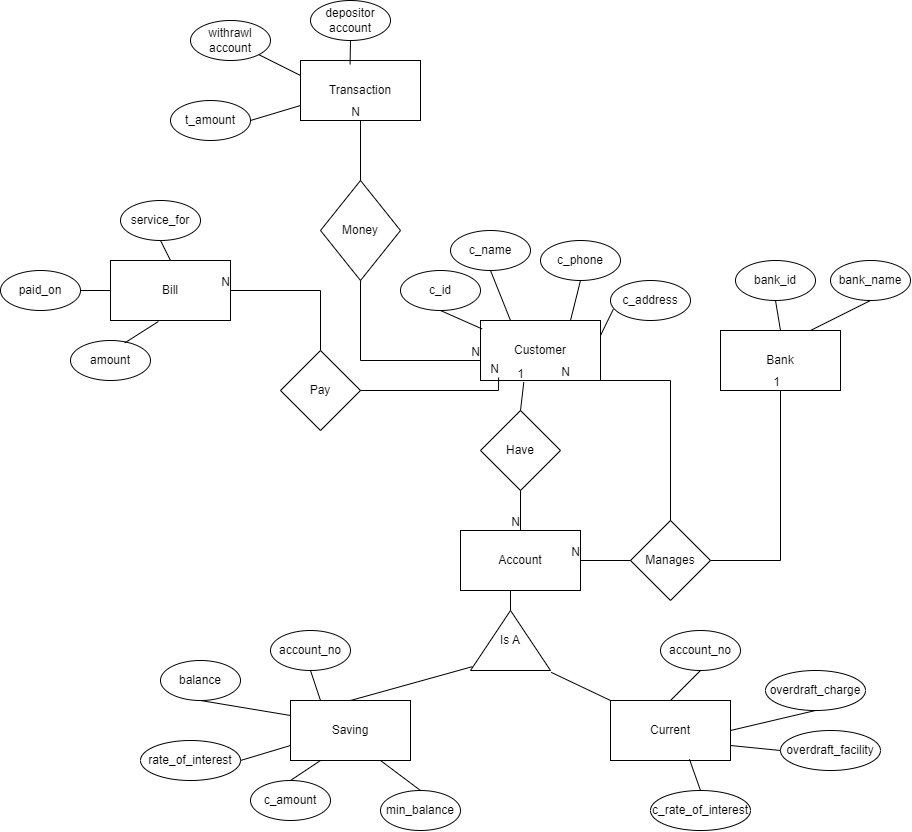

The diagram above was exported from draw.io. Its source (the exported page's mxGraphModel, read from the mxfile embedded in the PNG):
<mxGraphModel dx="2313" dy="751" grid="1" gridSize="10" guides="1" tooltips="1" connect="1" arrows="1" fold="1" page="1" pageScale="1" pageWidth="850" pageHeight="1100" math="0" shadow="0" extFonts="Permanent Marker^https://fonts.googleapis.com/css?family=Permanent+Marker">
  <root>
    <mxCell id="0" />
    <mxCell id="1" parent="0" />
    <mxCell id="eqFEURYnAsnGI_twmUpY-1" value="Customer" style="rounded=0;whiteSpace=wrap;html=1;" vertex="1" parent="1">
      <mxGeometry x="90" y="340" width="120" height="60" as="geometry" />
    </mxCell>
    <mxCell id="eqFEURYnAsnGI_twmUpY-2" value="Bank" style="rounded=0;whiteSpace=wrap;html=1;" vertex="1" parent="1">
      <mxGeometry x="330" y="350" width="120" height="60" as="geometry" />
    </mxCell>
    <mxCell id="eqFEURYnAsnGI_twmUpY-5" value="Have" style="rhombus;whiteSpace=wrap;html=1;" vertex="1" parent="1">
      <mxGeometry x="90" y="430" width="80" height="80" as="geometry" />
    </mxCell>
    <mxCell id="eqFEURYnAsnGI_twmUpY-6" value="Account" style="rounded=0;whiteSpace=wrap;html=1;" vertex="1" parent="1">
      <mxGeometry x="70" y="550" width="120" height="60" as="geometry" />
    </mxCell>
    <mxCell id="eqFEURYnAsnGI_twmUpY-7" value="Manages" style="rhombus;whiteSpace=wrap;html=1;" vertex="1" parent="1">
      <mxGeometry x="240" y="540" width="80" height="80" as="geometry" />
    </mxCell>
    <mxCell id="eqFEURYnAsnGI_twmUpY-8" value="Is A" style="triangle;whiteSpace=wrap;html=1;direction=north;" vertex="1" parent="1">
      <mxGeometry x="80" y="630" width="80" height="60" as="geometry" />
    </mxCell>
    <mxCell id="eqFEURYnAsnGI_twmUpY-13" value="Saving" style="rounded=0;whiteSpace=wrap;html=1;" vertex="1" parent="1">
      <mxGeometry x="-100" y="720" width="120" height="60" as="geometry" />
    </mxCell>
    <mxCell id="eqFEURYnAsnGI_twmUpY-14" value="Current" style="rounded=0;whiteSpace=wrap;html=1;" vertex="1" parent="1">
      <mxGeometry x="220" y="720" width="120" height="60" as="geometry" />
    </mxCell>
    <mxCell id="eqFEURYnAsnGI_twmUpY-15" value="c_id" style="ellipse;whiteSpace=wrap;html=1;" vertex="1" parent="1">
      <mxGeometry x="10" y="290" width="80" height="40" as="geometry" />
    </mxCell>
    <mxCell id="eqFEURYnAsnGI_twmUpY-16" value="c_phone" style="ellipse;whiteSpace=wrap;html=1;" vertex="1" parent="1">
      <mxGeometry x="150" y="260" width="80" height="40" as="geometry" />
    </mxCell>
    <mxCell id="eqFEURYnAsnGI_twmUpY-17" value="c_name" style="ellipse;whiteSpace=wrap;html=1;" vertex="1" parent="1">
      <mxGeometry x="60" y="250" width="80" height="40" as="geometry" />
    </mxCell>
    <mxCell id="eqFEURYnAsnGI_twmUpY-18" value="c_address" style="ellipse;whiteSpace=wrap;html=1;" vertex="1" parent="1">
      <mxGeometry x="220" y="300" width="80" height="40" as="geometry" />
    </mxCell>
    <mxCell id="eqFEURYnAsnGI_twmUpY-19" value="c_amount" style="ellipse;whiteSpace=wrap;html=1;" vertex="1" parent="1">
      <mxGeometry x="-140" y="800" width="80" height="40" as="geometry" />
    </mxCell>
    <mxCell id="eqFEURYnAsnGI_twmUpY-20" value="min_balance" style="ellipse;whiteSpace=wrap;html=1;" vertex="1" parent="1">
      <mxGeometry x="-10" y="810" width="80" height="40" as="geometry" />
    </mxCell>
    <mxCell id="eqFEURYnAsnGI_twmUpY-21" value="balance" style="ellipse;whiteSpace=wrap;html=1;" vertex="1" parent="1">
      <mxGeometry x="-230" y="680" width="80" height="40" as="geometry" />
    </mxCell>
    <mxCell id="eqFEURYnAsnGI_twmUpY-22" value="c_rate_of_interest" style="ellipse;whiteSpace=wrap;html=1;" vertex="1" parent="1">
      <mxGeometry x="260" y="810" width="100" height="40" as="geometry" />
    </mxCell>
    <mxCell id="eqFEURYnAsnGI_twmUpY-23" value="overdraft_facility" style="ellipse;whiteSpace=wrap;html=1;" vertex="1" parent="1">
      <mxGeometry x="390" y="750" width="100" height="40" as="geometry" />
    </mxCell>
    <mxCell id="eqFEURYnAsnGI_twmUpY-24" value="overdraft_charge" style="ellipse;whiteSpace=wrap;html=1;" vertex="1" parent="1">
      <mxGeometry x="375" y="690" width="100" height="40" as="geometry" />
    </mxCell>
    <mxCell id="eqFEURYnAsnGI_twmUpY-26" value="" style="endArrow=none;html=1;rounded=0;exitX=0.75;exitY=0;exitDx=0;exitDy=0;exitPerimeter=0;entryX=0.5;entryY=1;entryDx=0;entryDy=0;" edge="1" parent="1" source="eqFEURYnAsnGI_twmUpY-1" target="eqFEURYnAsnGI_twmUpY-16">
      <mxGeometry width="50" height="50" relative="1" as="geometry">
        <mxPoint x="170" y="340" as="sourcePoint" />
        <mxPoint x="230" y="300" as="targetPoint" />
      </mxGeometry>
    </mxCell>
    <mxCell id="eqFEURYnAsnGI_twmUpY-30" value="" style="endArrow=none;html=1;rounded=0;entryX=0.035;entryY=0.72;entryDx=0;entryDy=0;entryPerimeter=0;exitX=1;exitY=0.25;exitDx=0;exitDy=0;" edge="1" parent="1" source="eqFEURYnAsnGI_twmUpY-1" target="eqFEURYnAsnGI_twmUpY-18">
      <mxGeometry width="50" height="50" relative="1" as="geometry">
        <mxPoint x="226.8" y="412.4" as="sourcePoint" />
        <mxPoint x="280.00000000000006" y="360" as="targetPoint" />
      </mxGeometry>
    </mxCell>
    <mxCell id="eqFEURYnAsnGI_twmUpY-31" value="" style="endArrow=none;html=1;rounded=0;entryX=0.5;entryY=1;entryDx=0;entryDy=0;exitX=0.25;exitY=0;exitDx=0;exitDy=0;" edge="1" parent="1" source="eqFEURYnAsnGI_twmUpY-1" target="eqFEURYnAsnGI_twmUpY-17">
      <mxGeometry width="50" height="50" relative="1" as="geometry">
        <mxPoint x="140" y="350" as="sourcePoint" />
        <mxPoint x="146.60000000000005" y="290" as="targetPoint" />
      </mxGeometry>
    </mxCell>
    <mxCell id="eqFEURYnAsnGI_twmUpY-34" value="" style="endArrow=none;html=1;rounded=0;entryX=0.5;entryY=1;entryDx=0;entryDy=0;exitX=0.013;exitY=0.14;exitDx=0;exitDy=0;exitPerimeter=0;" edge="1" parent="1" source="eqFEURYnAsnGI_twmUpY-1" target="eqFEURYnAsnGI_twmUpY-15">
      <mxGeometry width="50" height="50" relative="1" as="geometry">
        <mxPoint x="16.80000000000001" y="380" as="sourcePoint" />
        <mxPoint x="70.00000000000006" y="327.6" as="targetPoint" />
      </mxGeometry>
    </mxCell>
    <mxCell id="eqFEURYnAsnGI_twmUpY-37" value="rate_of_interest" style="ellipse;whiteSpace=wrap;html=1;" vertex="1" parent="1">
      <mxGeometry x="-250" y="760" width="100" height="40" as="geometry" />
    </mxCell>
    <mxCell id="eqFEURYnAsnGI_twmUpY-43" value="Bill" style="rounded=0;whiteSpace=wrap;html=1;" vertex="1" parent="1">
      <mxGeometry x="-280" y="280" width="120" height="60" as="geometry" />
    </mxCell>
    <mxCell id="eqFEURYnAsnGI_twmUpY-44" value="Transaction" style="rounded=0;whiteSpace=wrap;html=1;" vertex="1" parent="1">
      <mxGeometry x="-90" y="80" width="120" height="60" as="geometry" />
    </mxCell>
    <mxCell id="eqFEURYnAsnGI_twmUpY-45" value="Money" style="rhombus;whiteSpace=wrap;html=1;" vertex="1" parent="1">
      <mxGeometry x="-70" y="200" width="80" height="100" as="geometry" />
    </mxCell>
    <mxCell id="eqFEURYnAsnGI_twmUpY-46" value="Pay" style="rhombus;whiteSpace=wrap;html=1;" vertex="1" parent="1">
      <mxGeometry x="-110" y="370" width="80" height="80" as="geometry" />
    </mxCell>
    <mxCell id="eqFEURYnAsnGI_twmUpY-54" value="t_amount" style="ellipse;whiteSpace=wrap;html=1;" vertex="1" parent="1">
      <mxGeometry x="-220" y="120" width="80" height="40" as="geometry" />
    </mxCell>
    <mxCell id="eqFEURYnAsnGI_twmUpY-55" value="paid_on" style="ellipse;whiteSpace=wrap;html=1;" vertex="1" parent="1">
      <mxGeometry x="-390" y="290" width="80" height="40" as="geometry" />
    </mxCell>
    <mxCell id="eqFEURYnAsnGI_twmUpY-56" value="service_for" style="ellipse;whiteSpace=wrap;html=1;" vertex="1" parent="1">
      <mxGeometry x="-270" y="220" width="80" height="40" as="geometry" />
    </mxCell>
    <mxCell id="eqFEURYnAsnGI_twmUpY-57" value="account_no" style="ellipse;whiteSpace=wrap;html=1;" vertex="1" parent="1">
      <mxGeometry x="-120" y="650" width="80" height="40" as="geometry" />
    </mxCell>
    <mxCell id="eqFEURYnAsnGI_twmUpY-58" value="account_no" style="ellipse;whiteSpace=wrap;html=1;" vertex="1" parent="1">
      <mxGeometry x="270" y="650" width="80" height="40" as="geometry" />
    </mxCell>
    <mxCell id="eqFEURYnAsnGI_twmUpY-59" value="amount" style="ellipse;whiteSpace=wrap;html=1;" vertex="1" parent="1">
      <mxGeometry x="-320" y="360" width="80" height="40" as="geometry" />
    </mxCell>
    <mxCell id="eqFEURYnAsnGI_twmUpY-61" value="withrawl&lt;br&gt;account" style="ellipse;whiteSpace=wrap;html=1;" vertex="1" parent="1">
      <mxGeometry x="-200" y="40" width="80" height="40" as="geometry" />
    </mxCell>
    <mxCell id="eqFEURYnAsnGI_twmUpY-64" value="depositor&lt;br&gt;account" style="ellipse;whiteSpace=wrap;html=1;" vertex="1" parent="1">
      <mxGeometry x="-80" y="20" width="80" height="40" as="geometry" />
    </mxCell>
    <mxCell id="eqFEURYnAsnGI_twmUpY-65" value="bank_id" style="ellipse;whiteSpace=wrap;html=1;" vertex="1" parent="1">
      <mxGeometry x="345" y="280" width="80" height="40" as="geometry" />
    </mxCell>
    <mxCell id="eqFEURYnAsnGI_twmUpY-66" value="bank_name" style="ellipse;whiteSpace=wrap;html=1;" vertex="1" parent="1">
      <mxGeometry x="440" y="280" width="80" height="40" as="geometry" />
    </mxCell>
    <mxCell id="eqFEURYnAsnGI_twmUpY-68" value="" style="endArrow=none;html=1;rounded=0;entryX=0.5;entryY=0;entryDx=0;entryDy=0;exitX=0.5;exitY=1;exitDx=0;exitDy=0;" edge="1" parent="1" source="eqFEURYnAsnGI_twmUpY-5" target="eqFEURYnAsnGI_twmUpY-6">
      <mxGeometry relative="1" as="geometry">
        <mxPoint y="520" as="sourcePoint" />
        <mxPoint x="160" y="520" as="targetPoint" />
      </mxGeometry>
    </mxCell>
    <mxCell id="eqFEURYnAsnGI_twmUpY-69" value="N" style="resizable=0;html=1;align=right;verticalAlign=bottom;" connectable="0" vertex="1" parent="eqFEURYnAsnGI_twmUpY-68">
      <mxGeometry x="1" relative="1" as="geometry" />
    </mxCell>
    <mxCell id="eqFEURYnAsnGI_twmUpY-71" value="" style="endArrow=none;html=1;rounded=0;exitX=0.5;exitY=0;exitDx=0;exitDy=0;entryX=0.361;entryY=1.026;entryDx=0;entryDy=0;entryPerimeter=0;" edge="1" parent="1" source="eqFEURYnAsnGI_twmUpY-5" target="eqFEURYnAsnGI_twmUpY-1">
      <mxGeometry relative="1" as="geometry">
        <mxPoint y="520" as="sourcePoint" />
        <mxPoint x="160" y="520" as="targetPoint" />
      </mxGeometry>
    </mxCell>
    <mxCell id="eqFEURYnAsnGI_twmUpY-72" value="1" style="resizable=0;html=1;align=right;verticalAlign=bottom;" connectable="0" vertex="1" parent="eqFEURYnAsnGI_twmUpY-71">
      <mxGeometry x="1" relative="1" as="geometry" />
    </mxCell>
    <mxCell id="eqFEURYnAsnGI_twmUpY-74" value="" style="endArrow=none;html=1;rounded=0;entryX=1;entryY=0.5;entryDx=0;entryDy=0;exitX=0;exitY=0.5;exitDx=0;exitDy=0;" edge="1" parent="1" source="eqFEURYnAsnGI_twmUpY-7" target="eqFEURYnAsnGI_twmUpY-6">
      <mxGeometry relative="1" as="geometry">
        <mxPoint x="30" y="590" as="sourcePoint" />
        <mxPoint x="190" y="590" as="targetPoint" />
      </mxGeometry>
    </mxCell>
    <mxCell id="eqFEURYnAsnGI_twmUpY-75" value="N" style="resizable=0;html=1;align=right;verticalAlign=bottom;" connectable="0" vertex="1" parent="eqFEURYnAsnGI_twmUpY-74">
      <mxGeometry x="1" relative="1" as="geometry" />
    </mxCell>
    <mxCell id="eqFEURYnAsnGI_twmUpY-78" value="" style="endArrow=none;html=1;rounded=0;entryX=0.5;entryY=1;entryDx=0;entryDy=0;exitX=1;exitY=0.5;exitDx=0;exitDy=0;" edge="1" parent="1" source="eqFEURYnAsnGI_twmUpY-7" target="eqFEURYnAsnGI_twmUpY-2">
      <mxGeometry relative="1" as="geometry">
        <mxPoint x="310" y="440" as="sourcePoint" />
        <mxPoint x="160" y="400" as="targetPoint" />
        <Array as="points">
          <mxPoint x="390" y="580" />
        </Array>
      </mxGeometry>
    </mxCell>
    <mxCell id="eqFEURYnAsnGI_twmUpY-79" value="1" style="resizable=0;html=1;align=right;verticalAlign=bottom;" connectable="0" vertex="1" parent="eqFEURYnAsnGI_twmUpY-78">
      <mxGeometry x="1" relative="1" as="geometry" />
    </mxCell>
    <mxCell id="eqFEURYnAsnGI_twmUpY-80" value="" style="endArrow=none;html=1;rounded=0;entryX=0.5;entryY=1;entryDx=0;entryDy=0;exitX=0.5;exitY=0;exitDx=0;exitDy=0;" edge="1" parent="1" source="eqFEURYnAsnGI_twmUpY-2" target="eqFEURYnAsnGI_twmUpY-65">
      <mxGeometry width="50" height="50" relative="1" as="geometry">
        <mxPoint x="260" y="390" as="sourcePoint" />
        <mxPoint x="232.80000000000018" y="338.79999999999995" as="targetPoint" />
      </mxGeometry>
    </mxCell>
    <mxCell id="eqFEURYnAsnGI_twmUpY-81" value="" style="endArrow=none;html=1;rounded=0;entryX=0.75;entryY=0;entryDx=0;entryDy=0;exitX=0.5;exitY=1;exitDx=0;exitDy=0;" edge="1" parent="1" source="eqFEURYnAsnGI_twmUpY-66" target="eqFEURYnAsnGI_twmUpY-2">
      <mxGeometry width="50" height="50" relative="1" as="geometry">
        <mxPoint x="230" y="375" as="sourcePoint" />
        <mxPoint x="242.80000000000018" y="348.79999999999995" as="targetPoint" />
      </mxGeometry>
    </mxCell>
    <mxCell id="eqFEURYnAsnGI_twmUpY-84" value="" style="endArrow=none;html=1;rounded=0;entryX=0.75;entryY=1;entryDx=0;entryDy=0;exitX=0.5;exitY=0;exitDx=0;exitDy=0;" edge="1" parent="1" source="eqFEURYnAsnGI_twmUpY-7" target="eqFEURYnAsnGI_twmUpY-1">
      <mxGeometry relative="1" as="geometry">
        <mxPoint x="310" y="530" as="sourcePoint" />
        <mxPoint x="160" y="400" as="targetPoint" />
        <Array as="points">
          <mxPoint x="280" y="400" />
        </Array>
      </mxGeometry>
    </mxCell>
    <mxCell id="eqFEURYnAsnGI_twmUpY-85" value="N" style="resizable=0;html=1;align=right;verticalAlign=bottom;" connectable="0" vertex="1" parent="eqFEURYnAsnGI_twmUpY-84">
      <mxGeometry x="1" relative="1" as="geometry" />
    </mxCell>
    <mxCell id="eqFEURYnAsnGI_twmUpY-86" value="" style="endArrow=none;html=1;rounded=0;entryX=1;entryY=0.5;entryDx=0;entryDy=0;" edge="1" parent="1" target="eqFEURYnAsnGI_twmUpY-8">
      <mxGeometry relative="1" as="geometry">
        <mxPoint x="120" y="610" as="sourcePoint" />
        <mxPoint x="160" y="510" as="targetPoint" />
      </mxGeometry>
    </mxCell>
    <mxCell id="eqFEURYnAsnGI_twmUpY-88" value="" style="endArrow=none;html=1;rounded=0;entryX=0;entryY=0;entryDx=0;entryDy=0;exitX=-0.031;exitY=1.009;exitDx=0;exitDy=0;exitPerimeter=0;" edge="1" parent="1" source="eqFEURYnAsnGI_twmUpY-8" target="eqFEURYnAsnGI_twmUpY-14">
      <mxGeometry relative="1" as="geometry">
        <mxPoint y="510" as="sourcePoint" />
        <mxPoint x="160" y="510" as="targetPoint" />
      </mxGeometry>
    </mxCell>
    <mxCell id="eqFEURYnAsnGI_twmUpY-89" value="" style="endArrow=none;html=1;rounded=0;exitX=0.5;exitY=0;exitDx=0;exitDy=0;entryX=0.064;entryY=0.023;entryDx=0;entryDy=0;entryPerimeter=0;" edge="1" parent="1" source="eqFEURYnAsnGI_twmUpY-13" target="eqFEURYnAsnGI_twmUpY-8">
      <mxGeometry relative="1" as="geometry">
        <mxPoint y="510" as="sourcePoint" />
        <mxPoint x="80" y="690" as="targetPoint" />
      </mxGeometry>
    </mxCell>
    <mxCell id="eqFEURYnAsnGI_twmUpY-91" value="" style="endArrow=none;html=1;rounded=0;exitX=0.5;exitY=1;exitDx=0;exitDy=0;entryX=0.25;entryY=0;entryDx=0;entryDy=0;" edge="1" parent="1" source="eqFEURYnAsnGI_twmUpY-57" target="eqFEURYnAsnGI_twmUpY-13">
      <mxGeometry relative="1" as="geometry">
        <mxPoint y="510" as="sourcePoint" />
        <mxPoint x="160" y="510" as="targetPoint" />
      </mxGeometry>
    </mxCell>
    <mxCell id="eqFEURYnAsnGI_twmUpY-92" value="" style="endArrow=none;html=1;rounded=0;exitX=0.5;exitY=1;exitDx=0;exitDy=0;entryX=0;entryY=0.25;entryDx=0;entryDy=0;" edge="1" parent="1" source="eqFEURYnAsnGI_twmUpY-21" target="eqFEURYnAsnGI_twmUpY-13">
      <mxGeometry relative="1" as="geometry">
        <mxPoint y="510" as="sourcePoint" />
        <mxPoint x="-110" y="730" as="targetPoint" />
      </mxGeometry>
    </mxCell>
    <mxCell id="eqFEURYnAsnGI_twmUpY-93" value="" style="endArrow=none;html=1;rounded=0;exitX=1;exitY=0.5;exitDx=0;exitDy=0;entryX=0;entryY=0.75;entryDx=0;entryDy=0;" edge="1" parent="1" source="eqFEURYnAsnGI_twmUpY-37" target="eqFEURYnAsnGI_twmUpY-13">
      <mxGeometry relative="1" as="geometry">
        <mxPoint y="510" as="sourcePoint" />
        <mxPoint x="160" y="510" as="targetPoint" />
      </mxGeometry>
    </mxCell>
    <mxCell id="eqFEURYnAsnGI_twmUpY-94" value="" style="endArrow=none;html=1;rounded=0;exitX=0.5;exitY=0;exitDx=0;exitDy=0;entryX=0.25;entryY=1;entryDx=0;entryDy=0;" edge="1" parent="1" source="eqFEURYnAsnGI_twmUpY-19" target="eqFEURYnAsnGI_twmUpY-13">
      <mxGeometry relative="1" as="geometry">
        <mxPoint y="510" as="sourcePoint" />
        <mxPoint x="160" y="510" as="targetPoint" />
      </mxGeometry>
    </mxCell>
    <mxCell id="eqFEURYnAsnGI_twmUpY-95" value="" style="endArrow=none;html=1;rounded=0;exitX=0.5;exitY=0;exitDx=0;exitDy=0;entryX=0.75;entryY=1;entryDx=0;entryDy=0;" edge="1" parent="1" source="eqFEURYnAsnGI_twmUpY-20" target="eqFEURYnAsnGI_twmUpY-13">
      <mxGeometry relative="1" as="geometry">
        <mxPoint y="510" as="sourcePoint" />
        <mxPoint x="160" y="510" as="targetPoint" />
      </mxGeometry>
    </mxCell>
    <mxCell id="eqFEURYnAsnGI_twmUpY-97" value="" style="endArrow=none;html=1;rounded=0;entryX=0.5;entryY=1;entryDx=0;entryDy=0;exitX=0.5;exitY=0;exitDx=0;exitDy=0;" edge="1" parent="1" source="eqFEURYnAsnGI_twmUpY-14" target="eqFEURYnAsnGI_twmUpY-58">
      <mxGeometry relative="1" as="geometry">
        <mxPoint x="290" y="720" as="sourcePoint" />
        <mxPoint x="160" y="540" as="targetPoint" />
      </mxGeometry>
    </mxCell>
    <mxCell id="eqFEURYnAsnGI_twmUpY-98" value="" style="endArrow=none;html=1;rounded=0;entryX=0.5;entryY=1;entryDx=0;entryDy=0;exitX=1;exitY=0.5;exitDx=0;exitDy=0;" edge="1" parent="1" source="eqFEURYnAsnGI_twmUpY-14" target="eqFEURYnAsnGI_twmUpY-24">
      <mxGeometry relative="1" as="geometry">
        <mxPoint y="540" as="sourcePoint" />
        <mxPoint x="160" y="540" as="targetPoint" />
      </mxGeometry>
    </mxCell>
    <mxCell id="eqFEURYnAsnGI_twmUpY-99" value="" style="endArrow=none;html=1;rounded=0;entryX=0;entryY=0.5;entryDx=0;entryDy=0;exitX=1;exitY=0.75;exitDx=0;exitDy=0;" edge="1" parent="1" source="eqFEURYnAsnGI_twmUpY-14" target="eqFEURYnAsnGI_twmUpY-23">
      <mxGeometry relative="1" as="geometry">
        <mxPoint x="340" y="770" as="sourcePoint" />
        <mxPoint x="160" y="540" as="targetPoint" />
      </mxGeometry>
    </mxCell>
    <mxCell id="eqFEURYnAsnGI_twmUpY-101" value="" style="endArrow=none;html=1;rounded=0;entryX=0.5;entryY=0;entryDx=0;entryDy=0;exitX=0.658;exitY=0.979;exitDx=0;exitDy=0;exitPerimeter=0;" edge="1" parent="1" source="eqFEURYnAsnGI_twmUpY-14" target="eqFEURYnAsnGI_twmUpY-22">
      <mxGeometry relative="1" as="geometry">
        <mxPoint y="540" as="sourcePoint" />
        <mxPoint x="160" y="540" as="targetPoint" />
      </mxGeometry>
    </mxCell>
    <mxCell id="eqFEURYnAsnGI_twmUpY-102" value="" style="endArrow=none;html=1;rounded=0;entryX=0.5;entryY=1;entryDx=0;entryDy=0;exitX=0.413;exitY=0.064;exitDx=0;exitDy=0;exitPerimeter=0;" edge="1" parent="1" source="eqFEURYnAsnGI_twmUpY-44" target="eqFEURYnAsnGI_twmUpY-64">
      <mxGeometry relative="1" as="geometry">
        <mxPoint x="-40" y="80" as="sourcePoint" />
        <mxPoint x="160" y="360" as="targetPoint" />
      </mxGeometry>
    </mxCell>
    <mxCell id="eqFEURYnAsnGI_twmUpY-103" value="" style="endArrow=none;html=1;rounded=0;exitX=1;exitY=1;exitDx=0;exitDy=0;entryX=0;entryY=0.25;entryDx=0;entryDy=0;" edge="1" parent="1" source="eqFEURYnAsnGI_twmUpY-61" target="eqFEURYnAsnGI_twmUpY-44">
      <mxGeometry relative="1" as="geometry">
        <mxPoint y="360" as="sourcePoint" />
        <mxPoint x="-90" y="100" as="targetPoint" />
      </mxGeometry>
    </mxCell>
    <mxCell id="eqFEURYnAsnGI_twmUpY-105" value="" style="endArrow=none;html=1;rounded=0;exitX=1;exitY=0.5;exitDx=0;exitDy=0;entryX=0;entryY=0.75;entryDx=0;entryDy=0;" edge="1" parent="1" source="eqFEURYnAsnGI_twmUpY-54" target="eqFEURYnAsnGI_twmUpY-44">
      <mxGeometry relative="1" as="geometry">
        <mxPoint y="360" as="sourcePoint" />
        <mxPoint x="160" y="360" as="targetPoint" />
      </mxGeometry>
    </mxCell>
    <mxCell id="eqFEURYnAsnGI_twmUpY-106" value="" style="endArrow=none;html=1;rounded=0;entryX=0.677;entryY=0.061;entryDx=0;entryDy=0;entryPerimeter=0;exitX=0.399;exitY=1.017;exitDx=0;exitDy=0;exitPerimeter=0;" edge="1" parent="1" source="eqFEURYnAsnGI_twmUpY-43" target="eqFEURYnAsnGI_twmUpY-59">
      <mxGeometry relative="1" as="geometry">
        <mxPoint y="430" as="sourcePoint" />
        <mxPoint x="160" y="430" as="targetPoint" />
      </mxGeometry>
    </mxCell>
    <mxCell id="eqFEURYnAsnGI_twmUpY-107" value="" style="endArrow=none;html=1;rounded=0;exitX=1;exitY=0.5;exitDx=0;exitDy=0;entryX=0;entryY=0.5;entryDx=0;entryDy=0;" edge="1" parent="1" source="eqFEURYnAsnGI_twmUpY-55" target="eqFEURYnAsnGI_twmUpY-43">
      <mxGeometry relative="1" as="geometry">
        <mxPoint y="430" as="sourcePoint" />
        <mxPoint x="160" y="430" as="targetPoint" />
      </mxGeometry>
    </mxCell>
    <mxCell id="eqFEURYnAsnGI_twmUpY-108" value="" style="endArrow=none;html=1;rounded=0;exitX=0.5;exitY=1;exitDx=0;exitDy=0;entryX=0.5;entryY=0;entryDx=0;entryDy=0;" edge="1" parent="1" source="eqFEURYnAsnGI_twmUpY-56" target="eqFEURYnAsnGI_twmUpY-43">
      <mxGeometry relative="1" as="geometry">
        <mxPoint y="430" as="sourcePoint" />
        <mxPoint x="-270" y="280" as="targetPoint" />
      </mxGeometry>
    </mxCell>
    <mxCell id="eqFEURYnAsnGI_twmUpY-109" value="" style="endArrow=none;html=1;rounded=0;exitX=1;exitY=0.5;exitDx=0;exitDy=0;entryX=0.151;entryY=0.95;entryDx=0;entryDy=0;entryPerimeter=0;" edge="1" parent="1" source="eqFEURYnAsnGI_twmUpY-46" target="eqFEURYnAsnGI_twmUpY-1">
      <mxGeometry relative="1" as="geometry">
        <mxPoint y="400" as="sourcePoint" />
        <mxPoint x="160" y="400" as="targetPoint" />
        <Array as="points">
          <mxPoint x="108" y="410" />
        </Array>
      </mxGeometry>
    </mxCell>
    <mxCell id="eqFEURYnAsnGI_twmUpY-110" value="N" style="resizable=0;html=1;align=right;verticalAlign=bottom;" connectable="0" vertex="1" parent="eqFEURYnAsnGI_twmUpY-109">
      <mxGeometry x="1" relative="1" as="geometry" />
    </mxCell>
    <mxCell id="eqFEURYnAsnGI_twmUpY-114" value="" style="endArrow=none;html=1;rounded=0;exitX=0.5;exitY=0;exitDx=0;exitDy=0;entryX=1;entryY=0.5;entryDx=0;entryDy=0;" edge="1" parent="1" source="eqFEURYnAsnGI_twmUpY-46" target="eqFEURYnAsnGI_twmUpY-43">
      <mxGeometry relative="1" as="geometry">
        <mxPoint y="400" as="sourcePoint" />
        <mxPoint x="160" y="400" as="targetPoint" />
        <Array as="points">
          <mxPoint x="-70" y="310" />
        </Array>
      </mxGeometry>
    </mxCell>
    <mxCell id="eqFEURYnAsnGI_twmUpY-115" value="N" style="resizable=0;html=1;align=right;verticalAlign=bottom;" connectable="0" vertex="1" parent="eqFEURYnAsnGI_twmUpY-114">
      <mxGeometry x="1" relative="1" as="geometry" />
    </mxCell>
    <mxCell id="eqFEURYnAsnGI_twmUpY-116" value="" style="endArrow=none;html=1;rounded=0;exitX=0.5;exitY=0;exitDx=0;exitDy=0;entryX=0.5;entryY=1;entryDx=0;entryDy=0;" edge="1" parent="1" source="eqFEURYnAsnGI_twmUpY-45" target="eqFEURYnAsnGI_twmUpY-44">
      <mxGeometry relative="1" as="geometry">
        <mxPoint y="410" as="sourcePoint" />
        <mxPoint x="160" y="410" as="targetPoint" />
      </mxGeometry>
    </mxCell>
    <mxCell id="eqFEURYnAsnGI_twmUpY-117" value="N" style="resizable=0;html=1;align=right;verticalAlign=bottom;" connectable="0" vertex="1" parent="eqFEURYnAsnGI_twmUpY-116">
      <mxGeometry x="1" relative="1" as="geometry" />
    </mxCell>
    <mxCell id="eqFEURYnAsnGI_twmUpY-118" value="" style="endArrow=none;html=1;rounded=0;exitX=0.5;exitY=1;exitDx=0;exitDy=0;" edge="1" parent="1" source="eqFEURYnAsnGI_twmUpY-45">
      <mxGeometry relative="1" as="geometry">
        <mxPoint y="410" as="sourcePoint" />
        <mxPoint x="90" y="380" as="targetPoint" />
        <Array as="points">
          <mxPoint x="-30" y="380" />
        </Array>
      </mxGeometry>
    </mxCell>
    <mxCell id="eqFEURYnAsnGI_twmUpY-119" value="N" style="resizable=0;html=1;align=right;verticalAlign=bottom;" connectable="0" vertex="1" parent="eqFEURYnAsnGI_twmUpY-118">
      <mxGeometry x="1" relative="1" as="geometry" />
    </mxCell>
  </root>
</mxGraphModel>